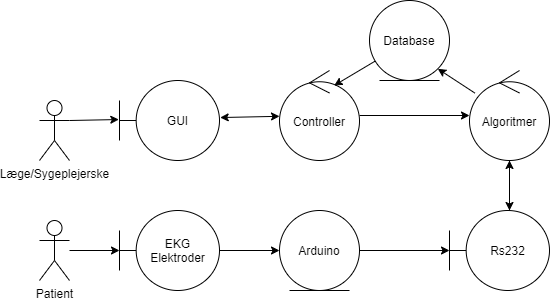

The diagram above was exported from draw.io. Its source (the exported page's mxGraphModel, read from the mxfile embedded in the PNG):
<mxGraphModel dx="782" dy="475" grid="1" gridSize="10" guides="1" tooltips="1" connect="1" arrows="1" fold="1" page="1" pageScale="1" pageWidth="827" pageHeight="1169" math="0" shadow="0">
  <root>
    <mxCell id="0" />
    <mxCell id="1" parent="0" />
    <mxCell id="4Hiad9pxcTEAE0AmR7g--1" value="Læge/Sygeplejerske&lt;br&gt;" style="shape=umlActor;verticalLabelPosition=bottom;verticalAlign=top;html=1;" vertex="1" parent="1">
      <mxGeometry x="80" y="150" width="30" height="60" as="geometry" />
    </mxCell>
    <mxCell id="4Hiad9pxcTEAE0AmR7g--30" style="edgeStyle=orthogonalEdgeStyle;rounded=0;orthogonalLoop=1;jettySize=auto;html=1;" edge="1" parent="1" source="4Hiad9pxcTEAE0AmR7g--3" target="4Hiad9pxcTEAE0AmR7g--10">
      <mxGeometry relative="1" as="geometry" />
    </mxCell>
    <mxCell id="4Hiad9pxcTEAE0AmR7g--3" value="Patient&lt;br&gt;" style="shape=umlActor;verticalLabelPosition=bottom;verticalAlign=top;html=1;" vertex="1" parent="1">
      <mxGeometry x="80" y="270" width="30" height="60" as="geometry" />
    </mxCell>
    <mxCell id="4Hiad9pxcTEAE0AmR7g--4" value="GUI" style="shape=umlBoundary;whiteSpace=wrap;html=1;" vertex="1" parent="1">
      <mxGeometry x="160" y="130" width="100" height="80" as="geometry" />
    </mxCell>
    <mxCell id="4Hiad9pxcTEAE0AmR7g--19" style="edgeStyle=orthogonalEdgeStyle;rounded=0;orthogonalLoop=1;jettySize=auto;html=1;" edge="1" parent="1" source="4Hiad9pxcTEAE0AmR7g--5" target="4Hiad9pxcTEAE0AmR7g--8">
      <mxGeometry relative="1" as="geometry" />
    </mxCell>
    <mxCell id="4Hiad9pxcTEAE0AmR7g--5" value="Controller" style="ellipse;shape=umlControl;whiteSpace=wrap;html=1;" vertex="1" parent="1">
      <mxGeometry x="320" y="120" width="80" height="90" as="geometry" />
    </mxCell>
    <mxCell id="4Hiad9pxcTEAE0AmR7g--7" value="Database" style="ellipse;shape=umlEntity;whiteSpace=wrap;html=1;" vertex="1" parent="1">
      <mxGeometry x="410" y="50" width="80" height="80" as="geometry" />
    </mxCell>
    <mxCell id="4Hiad9pxcTEAE0AmR7g--38" style="edgeStyle=orthogonalEdgeStyle;rounded=0;orthogonalLoop=1;jettySize=auto;html=1;" edge="1" parent="1" source="4Hiad9pxcTEAE0AmR7g--8" target="4Hiad9pxcTEAE0AmR7g--9">
      <mxGeometry relative="1" as="geometry">
        <Array as="points">
          <mxPoint x="550" y="250" />
          <mxPoint x="550" y="250" />
        </Array>
      </mxGeometry>
    </mxCell>
    <mxCell id="4Hiad9pxcTEAE0AmR7g--8" value="Algoritmer" style="ellipse;shape=umlControl;whiteSpace=wrap;html=1;" vertex="1" parent="1">
      <mxGeometry x="510" y="120" width="80" height="90" as="geometry" />
    </mxCell>
    <mxCell id="4Hiad9pxcTEAE0AmR7g--37" style="edgeStyle=orthogonalEdgeStyle;rounded=0;orthogonalLoop=1;jettySize=auto;html=1;" edge="1" parent="1" source="4Hiad9pxcTEAE0AmR7g--9" target="4Hiad9pxcTEAE0AmR7g--8">
      <mxGeometry relative="1" as="geometry">
        <Array as="points">
          <mxPoint x="550" y="250" />
          <mxPoint x="550" y="250" />
        </Array>
      </mxGeometry>
    </mxCell>
    <mxCell id="4Hiad9pxcTEAE0AmR7g--9" value="Rs232" style="shape=umlBoundary;whiteSpace=wrap;html=1;" vertex="1" parent="1">
      <mxGeometry x="490" y="260" width="100" height="80" as="geometry" />
    </mxCell>
    <mxCell id="4Hiad9pxcTEAE0AmR7g--31" value="" style="edgeStyle=orthogonalEdgeStyle;rounded=0;orthogonalLoop=1;jettySize=auto;html=1;" edge="1" parent="1" source="4Hiad9pxcTEAE0AmR7g--10" target="4Hiad9pxcTEAE0AmR7g--11">
      <mxGeometry relative="1" as="geometry" />
    </mxCell>
    <mxCell id="4Hiad9pxcTEAE0AmR7g--10" value="EKG Elektroder" style="shape=umlBoundary;whiteSpace=wrap;html=1;" vertex="1" parent="1">
      <mxGeometry x="160" y="260" width="100" height="80" as="geometry" />
    </mxCell>
    <mxCell id="4Hiad9pxcTEAE0AmR7g--32" style="edgeStyle=orthogonalEdgeStyle;rounded=0;orthogonalLoop=1;jettySize=auto;html=1;" edge="1" parent="1" source="4Hiad9pxcTEAE0AmR7g--11" target="4Hiad9pxcTEAE0AmR7g--9">
      <mxGeometry relative="1" as="geometry" />
    </mxCell>
    <mxCell id="4Hiad9pxcTEAE0AmR7g--11" value="Arduino" style="ellipse;shape=umlEntity;whiteSpace=wrap;html=1;" vertex="1" parent="1">
      <mxGeometry x="320" y="260" width="80" height="80" as="geometry" />
    </mxCell>
    <mxCell id="4Hiad9pxcTEAE0AmR7g--14" value="" style="endArrow=classic;html=1;entryX=-0.007;entryY=0.488;entryDx=0;entryDy=0;entryPerimeter=0;exitX=1;exitY=0.3333333333333333;exitDx=0;exitDy=0;exitPerimeter=0;" edge="1" parent="1" source="4Hiad9pxcTEAE0AmR7g--1" target="4Hiad9pxcTEAE0AmR7g--4">
      <mxGeometry width="50" height="50" relative="1" as="geometry">
        <mxPoint x="380" y="300" as="sourcePoint" />
        <mxPoint x="430" y="250" as="targetPoint" />
      </mxGeometry>
    </mxCell>
    <mxCell id="4Hiad9pxcTEAE0AmR7g--25" value="" style="endArrow=classic;html=1;entryX=0.683;entryY=0.167;entryDx=0;entryDy=0;entryPerimeter=0;" edge="1" parent="1" source="4Hiad9pxcTEAE0AmR7g--7" target="4Hiad9pxcTEAE0AmR7g--5">
      <mxGeometry width="50" height="50" relative="1" as="geometry">
        <mxPoint x="380" y="300" as="sourcePoint" />
        <mxPoint x="430" y="250" as="targetPoint" />
      </mxGeometry>
    </mxCell>
    <mxCell id="4Hiad9pxcTEAE0AmR7g--27" value="" style="endArrow=classic;html=1;entryX=1;entryY=1;entryDx=0;entryDy=0;" edge="1" parent="1" source="4Hiad9pxcTEAE0AmR7g--8" target="4Hiad9pxcTEAE0AmR7g--7">
      <mxGeometry width="50" height="50" relative="1" as="geometry">
        <mxPoint x="380" y="300" as="sourcePoint" />
        <mxPoint x="430" y="250" as="targetPoint" />
      </mxGeometry>
    </mxCell>
    <mxCell id="4Hiad9pxcTEAE0AmR7g--28" value="" style="endArrow=classic;startArrow=classic;html=1;exitX=1.007;exitY=0.463;exitDx=0;exitDy=0;exitPerimeter=0;" edge="1" parent="1" source="4Hiad9pxcTEAE0AmR7g--4" target="4Hiad9pxcTEAE0AmR7g--5">
      <mxGeometry width="50" height="50" relative="1" as="geometry">
        <mxPoint x="380" y="300" as="sourcePoint" />
        <mxPoint x="430" y="250" as="targetPoint" />
      </mxGeometry>
    </mxCell>
  </root>
</mxGraphModel>